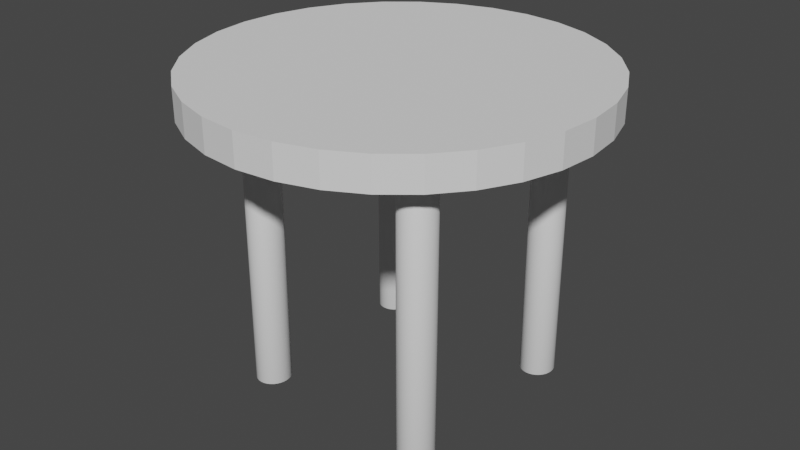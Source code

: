 # Source: table-cabaret.blend  (saved by Blender 3.4.6; exported with 4.5.12 LTS)
import bpy
from mathutils import Matrix  # noqa: F401  (used for matrix-valued properties, if any)

bpy.ops.wm.read_factory_settings(use_empty=True)
scene = bpy.context.scene
scene.name = 'Scene'

# ---- collections
col_collection = bpy.data.collections.new('Collection'); scene.collection.children.link(col_collection)

# ---- world
world_world = bpy.data.worlds.new('World'); scene.world = world_world
world_world.use_nodes = True; world_world.node_tree.nodes.clear()
_N = world_world.node_tree.nodes; _L = world_world.node_tree.links
n0 = _N.new('ShaderNodeOutputWorld'); n0.name = 'World Output'; n0.location = (300, 300)
n1 = _N.new('ShaderNodeBackground'); n1.name = 'Background'; n1.location = (10, 300)
n1.inputs[0].default_value = (0.05088, 0.05088, 0.05088, 1.0)
_L.new(n1.outputs[0], n0.inputs[0])
n0.is_active_output = True
world_world.color = (0.05088, 0.05088, 0.05088)
world_world.use_sun_shadow = False
world_world.sun_shadow_jitter_overblur = 0.0

# ---- meshes
me_cylinder = bpy.data.meshes.new('Cylinder')
me_cylinder.from_pydata([(0.0, 1.0, -1.0), (0.0, 1.0, -0.8358), (0.1951, 0.9808, -1.0), (0.1951, 0.9808, -0.8358), (0.3827, 0.9239, -1.0), (0.3827, 0.9239, -0.8358), (0.5556, 0.8315, -1.0), (0.5556, 0.8315, -0.8358), (0.7071, 0.7071, -1.0), (0.7071, 0.7071, -0.8358), (0.8315, 0.5556, -1.0), (0.8315, 0.5556, -0.8358), (0.9239, 0.3827, -1.0), (0.9239, 0.3827, -0.8358), (0.9808, 0.1951, -1.0), (0.9808, 0.1951, -0.8358), (1.0, -4.371e-08, -1.0), (1.0, -4.371e-08, -0.8358), (0.9808, -0.1951, -1.0), (0.9808, -0.1951, -0.8358), (0.9239, -0.3827, -1.0), (0.9239, -0.3827, -0.8358), (0.8315, -0.5556, -1.0), (0.8315, -0.5556, -0.8358), (0.7071, -0.7071, -1.0), (0.7071, -0.7071, -0.8358), (0.5556, -0.8315, -1.0), (0.5556, -0.8315, -0.8358), (0.3827, -0.9239, -1.0), (0.3827, -0.9239, -0.8358), (0.1951, -0.9808, -1.0), (0.1951, -0.9808, -0.8358), (-8.742e-08, -1.0, -1.0), (-8.742e-08, -1.0, -0.8358), (-0.1951, -0.9808, -1.0), (-0.1951, -0.9808, -0.8358), (-0.3827, -0.9239, -1.0), (-0.3827, -0.9239, -0.8358), (-0.5556, -0.8315, -1.0), (-0.5556, -0.8315, -0.8358), (-0.7071, -0.7071, -1.0), (-0.7071, -0.7071, -0.8358), (-0.8315, -0.5556, -1.0), (-0.8315, -0.5556, -0.8358), (-0.9239, -0.3827, -1.0), (-0.9239, -0.3827, -0.8358), (-0.9808, -0.1951, -1.0), (-0.9808, -0.1951, -0.8358), (-1.0, 1.192e-08, -1.0), (-1.0, 1.192e-08, -0.8358), (-0.9808, 0.1951, -1.0), (-0.9808, 0.1951, -0.8358), (-0.9239, 0.3827, -1.0), (-0.9239, 0.3827, -0.8358), (-0.8315, 0.5556, -1.0), (-0.8315, 0.5556, -0.8358), (-0.7071, 0.7071, -1.0), (-0.7071, 0.7071, -0.8358), (-0.5556, 0.8315, -1.0), (-0.5556, 0.8315, -0.8358), (-0.3827, 0.9239, -1.0), (-0.3827, 0.9239, -0.8358), (-0.1951, 0.9808, -1.0), (-0.1951, 0.9808, -0.8358)], [], [(0, 1, 3, 2), (2, 3, 5, 4), (4, 5, 7, 6), (6, 7, 9, 8), (8, 9, 11, 10), (10, 11, 13, 12), (12, 13, 15, 14), (14, 15, 17, 16), (16, 17, 19, 18), (18, 19, 21, 20), (20, 21, 23, 22), (22, 23, 25, 24), (24, 25, 27, 26), (26, 27, 29, 28), (28, 29, 31, 30), (30, 31, 33, 32), (32, 33, 35, 34), (34, 35, 37, 36), (36, 37, 39, 38), (38, 39, 41, 40), (40, 41, 43, 42), (42, 43, 45, 44), (44, 45, 47, 46), (46, 47, 49, 48), (48, 49, 51, 50), (50, 51, 53, 52), (52, 53, 55, 54), (54, 55, 57, 56), (56, 57, 59, 58), (58, 59, 61, 60), (3, 1, 63, 61, 59, 57, 55, 53, 51, 49, 47, 45, 43, 41, 39, 37, 35, 33, 31, 29, 27, 25, 23, 21, 19, 17, 15, 13, 11, 9, 7, 5), (60, 61, 63, 62), (62, 63, 1, 0), (0, 2, 4, 6, 8, 10, 12, 14, 16, 18, 20, 22, 24, 26, 28, 30, 32, 34, 36, 38, 40, 42, 44, 46, 48, 50, 52, 54, 56, 58, 60, 62)])
_uv = me_cylinder.uv_layers.new(name='UVMap')
_uv.uv.foreach_set('vector', [1.0, 0.5, 1.0, 1.0, 0.9688, 1.0, 0.9688, 0.5, 0.9688, 0.5, 0.9688, 1.0, 0.9375, 1.0, 0.9375, 0.5, 0.9375, 0.5, 0.9375, 1.0, 0.9062, 1.0, 0.9062, 0.5, 0.9062, 0.5, 0.9062, 1.0, 0.875, 1.0, 0.875, 0.5, 0.875, 0.5, 0.875, 1.0, 0.8438, 1.0, 0.8438, 0.5, 0.8438, 0.5, 0.8438, 1.0, 0.8125, 1.0, 0.8125, 0.5, 0.8125, 0.5, 0.8125, 1.0, 0.7812, 1.0, 0.7812, 0.5, 0.7812, 0.5, 0.7812, 1.0, 0.75, 1.0, 0.75, 0.5, 0.75, 0.5, 0.75, 1.0, 0.7188, 1.0, 0.7188, 0.5, 0.7188, 0.5, 0.7188, 1.0, 0.6875, 1.0, 0.6875, 0.5, 0.6875, 0.5, 0.6875, 1.0, 0.6562, 1.0, 0.6562, 0.5, 0.6562, 0.5, 0.6562, 1.0, 0.625, 1.0, 0.625, 0.5, 0.625, 0.5, 0.625, 1.0, 0.5938, 1.0, 0.5938, 0.5, 0.5938, 0.5, 0.5938, 1.0, 0.5625, 1.0, 0.5625, 0.5, 0.5625, 0.5, 0.5625, 1.0, 0.5312, 1.0, 0.5312, 0.5, 0.5312, 0.5, 0.5312, 1.0, 0.5, 1.0, 0.5, 0.5, 0.5, 0.5, 0.5, 1.0, 0.4688, 1.0, 0.4688, 0.5, 0.4688, 0.5, 0.4688, 1.0, 0.4375, 1.0, 0.4375, 0.5, 0.4375, 0.5, 0.4375, 1.0, 0.4062, 1.0, 0.4062, 0.5, 0.4062, 0.5, 0.4062, 1.0, 0.375, 1.0, 0.375, 0.5, 0.375, 0.5, 0.375, 1.0, 0.3438, 1.0, 0.3438, 0.5, 0.3438, 0.5, 0.3438, 1.0, 0.3125, 1.0, 0.3125, 0.5, 0.3125, 0.5, 0.3125, 1.0, 0.2812, 1.0, 0.2812, 0.5, 0.2812, 0.5, 0.2812, 1.0, 0.25, 1.0, 0.25, 0.5, 0.25, 0.5, 0.25, 1.0, 0.2188, 1.0, 0.2188, 0.5, 0.2188, 0.5, 0.2188, 1.0, 0.1875, 1.0, 0.1875, 0.5, 0.1875, 0.5, 0.1875, 1.0, 0.1562, 1.0, 0.1562, 0.5, 0.1562, 0.5, 0.1562, 1.0, 0.125, 1.0, 0.125, 0.5, 0.125, 0.5, 0.125, 1.0, 0.09375, 1.0, 0.09375, 0.5, 0.09375, 0.5, 0.09375, 1.0, 0.0625, 1.0, 0.0625, 0.5, 0.2968, 0.4854, 0.25, 0.49, 0.2032, 0.4854, 0.1582, 0.4717, 0.1167, 0.4496, 0.08029, 0.4197, 0.05045, 0.3833, 0.02827, 0.3418, 0.01461, 0.2968, 0.01, 0.25, 0.01461, 0.2032, 0.02827, 0.1582, 0.05045, 0.1167, 0.08029, 0.08029, 0.1167, 0.05045, 0.1582, 0.02827, 0.2032, 0.01461, 0.25, 0.01, 0.2968, 0.01461, 0.3418, 0.02827, 0.3833, 0.05045, 0.4197, 0.08029, 0.4496, 0.1167, 0.4717, 0.1582, 0.4854, 0.2032, 0.49, 0.25, 0.4854, 0.2968, 0.4717, 0.3418, 0.4496, 0.3833, 0.4197, 0.4197, 0.3833, 0.4496, 0.3418, 0.4717, 0.0625, 0.5, 0.0625, 1.0, 0.03125, 1.0, 0.03125, 0.5, 0.03125, 0.5, 0.03125, 1.0, 0.0, 1.0, 0.0, 0.5, 0.75, 0.49, 0.7968, 0.4854, 0.8418, 0.4717, 0.8833, 0.4496, 0.9197, 0.4197, 0.9496, 0.3833, 0.9717, 0.3418, 0.9854, 0.2968, 0.99, 0.25, 0.9854, 0.2032, 0.9717, 0.1582, 0.9496, 0.1167, 0.9197, 0.08029, 0.8833, 0.05045, 0.8418, 0.02827, 0.7968, 0.01461, 0.75, 0.01, 0.7032, 0.01461, 0.6582, 0.02827, 0.6167, 0.05045, 0.5803, 0.08029, 0.5504, 0.1167, 0.5283, 0.1582, 0.5146, 0.2032, 0.51, 0.25, 0.5146, 0.2968, 0.5283, 0.3418, 0.5504, 0.3833, 0.5803, 0.4197, 0.6167, 0.4496, 0.6582, 0.4717, 0.7032, 0.4854])
me_cylinder.update()
me_cylinder_001 = bpy.data.meshes.new('Cylinder.001')
me_cylinder_001.from_pydata([(0.0, 1.0, 0.4304), (0.0, 1.0, 4.292), (0.1951, 0.9808, 0.4304), (0.1951, 0.9808, 4.292), (0.3827, 0.9239, 0.4304), (0.3827, 0.9239, 4.292), (0.5556, 0.8315, 0.4304), (0.5556, 0.8315, 4.292), (0.7071, 0.7071, 0.4304), (0.7071, 0.7071, 4.292), (0.8315, 0.5556, 0.4304), (0.8315, 0.5556, 4.292), (0.9239, 0.3827, 0.4304), (0.9239, 0.3827, 4.292), (0.9808, 0.1951, 0.4304), (0.9808, 0.1951, 4.292), (1.0, -4.371e-08, 0.4304), (1.0, -4.371e-08, 4.292), (0.9808, -0.1951, 0.4304), (0.9808, -0.1951, 4.292), (0.9239, -0.3827, 0.4304), (0.9239, -0.3827, 4.292), (0.8315, -0.5556, 0.4304), (0.8315, -0.5556, 4.292), (0.7071, -0.7071, 0.4304), (0.7071, -0.7071, 4.292), (0.5556, -0.8315, 0.4304), (0.5556, -0.8315, 4.292), (0.3827, -0.9239, 0.4304), (0.3827, -0.9239, 4.292), (0.1951, -0.9808, 0.4304), (0.1951, -0.9808, 4.292), (-8.742e-08, -1.0, 0.4304), (-8.742e-08, -1.0, 4.292), (-0.1951, -0.9808, 0.4304), (-0.1951, -0.9808, 4.292), (-0.3827, -0.9239, 0.4304), (-0.3827, -0.9239, 4.292), (-0.5556, -0.8315, 0.4304), (-0.5556, -0.8315, 4.292), (-0.7071, -0.7071, 0.4304), (-0.7071, -0.7071, 4.292), (-0.8315, -0.5556, 0.4304), (-0.8315, -0.5556, 4.292), (-0.9239, -0.3827, 0.4304), (-0.9239, -0.3827, 4.292), (-0.9808, -0.1951, 0.4304), (-0.9808, -0.1951, 4.292), (-1.0, 1.192e-08, 0.4304), (-1.0, 1.192e-08, 4.292), (-0.9808, 0.1951, 0.4304), (-0.9808, 0.1951, 4.292), (-0.9239, 0.3827, 0.4304), (-0.9239, 0.3827, 4.292), (-0.8315, 0.5556, 0.4304), (-0.8315, 0.5556, 4.292), (-0.7071, 0.7071, 0.4304), (-0.7071, 0.7071, 4.292), (-0.5556, 0.8315, 0.4304), (-0.5556, 0.8315, 4.292), (-0.3827, 0.9239, 0.4304), (-0.3827, 0.9239, 4.292), (-0.1951, 0.9808, 0.4304), (-0.1951, 0.9808, 4.292)], [], [(0, 1, 3, 2), (2, 3, 5, 4), (4, 5, 7, 6), (6, 7, 9, 8), (8, 9, 11, 10), (10, 11, 13, 12), (12, 13, 15, 14), (14, 15, 17, 16), (16, 17, 19, 18), (18, 19, 21, 20), (20, 21, 23, 22), (22, 23, 25, 24), (24, 25, 27, 26), (26, 27, 29, 28), (28, 29, 31, 30), (30, 31, 33, 32), (32, 33, 35, 34), (34, 35, 37, 36), (36, 37, 39, 38), (38, 39, 41, 40), (40, 41, 43, 42), (42, 43, 45, 44), (44, 45, 47, 46), (46, 47, 49, 48), (48, 49, 51, 50), (50, 51, 53, 52), (52, 53, 55, 54), (54, 55, 57, 56), (56, 57, 59, 58), (58, 59, 61, 60), (3, 1, 63, 61, 59, 57, 55, 53, 51, 49, 47, 45, 43, 41, 39, 37, 35, 33, 31, 29, 27, 25, 23, 21, 19, 17, 15, 13, 11, 9, 7, 5), (60, 61, 63, 62), (62, 63, 1, 0), (0, 2, 4, 6, 8, 10, 12, 14, 16, 18, 20, 22, 24, 26, 28, 30, 32, 34, 36, 38, 40, 42, 44, 46, 48, 50, 52, 54, 56, 58, 60, 62)])
me_cylinder_001.polygons.foreach_set('use_smooth', [True] * 34)
_uv = me_cylinder_001.uv_layers.new(name='UVMap')
_uv.uv.foreach_set('vector', [1.0, 0.5, 1.0, 1.0, 0.9688, 1.0, 0.9688, 0.5, 0.9688, 0.5, 0.9688, 1.0, 0.9375, 1.0, 0.9375, 0.5, 0.9375, 0.5, 0.9375, 1.0, 0.9062, 1.0, 0.9062, 0.5, 0.9062, 0.5, 0.9062, 1.0, 0.875, 1.0, 0.875, 0.5, 0.875, 0.5, 0.875, 1.0, 0.8438, 1.0, 0.8438, 0.5, 0.8438, 0.5, 0.8438, 1.0, 0.8125, 1.0, 0.8125, 0.5, 0.8125, 0.5, 0.8125, 1.0, 0.7812, 1.0, 0.7812, 0.5, 0.7812, 0.5, 0.7812, 1.0, 0.75, 1.0, 0.75, 0.5, 0.75, 0.5, 0.75, 1.0, 0.7188, 1.0, 0.7188, 0.5, 0.7188, 0.5, 0.7188, 1.0, 0.6875, 1.0, 0.6875, 0.5, 0.6875, 0.5, 0.6875, 1.0, 0.6562, 1.0, 0.6562, 0.5, 0.6562, 0.5, 0.6562, 1.0, 0.625, 1.0, 0.625, 0.5, 0.625, 0.5, 0.625, 1.0, 0.5938, 1.0, 0.5938, 0.5, 0.5938, 0.5, 0.5938, 1.0, 0.5625, 1.0, 0.5625, 0.5, 0.5625, 0.5, 0.5625, 1.0, 0.5312, 1.0, 0.5312, 0.5, 0.5312, 0.5, 0.5312, 1.0, 0.5, 1.0, 0.5, 0.5, 0.5, 0.5, 0.5, 1.0, 0.4688, 1.0, 0.4688, 0.5, 0.4688, 0.5, 0.4688, 1.0, 0.4375, 1.0, 0.4375, 0.5, 0.4375, 0.5, 0.4375, 1.0, 0.4062, 1.0, 0.4062, 0.5, 0.4062, 0.5, 0.4062, 1.0, 0.375, 1.0, 0.375, 0.5, 0.375, 0.5, 0.375, 1.0, 0.3438, 1.0, 0.3438, 0.5, 0.3438, 0.5, 0.3438, 1.0, 0.3125, 1.0, 0.3125, 0.5, 0.3125, 0.5, 0.3125, 1.0, 0.2812, 1.0, 0.2812, 0.5, 0.2812, 0.5, 0.2812, 1.0, 0.25, 1.0, 0.25, 0.5, 0.25, 0.5, 0.25, 1.0, 0.2188, 1.0, 0.2188, 0.5, 0.2188, 0.5, 0.2188, 1.0, 0.1875, 1.0, 0.1875, 0.5, 0.1875, 0.5, 0.1875, 1.0, 0.1562, 1.0, 0.1562, 0.5, 0.1562, 0.5, 0.1562, 1.0, 0.125, 1.0, 0.125, 0.5, 0.125, 0.5, 0.125, 1.0, 0.09375, 1.0, 0.09375, 0.5, 0.09375, 0.5, 0.09375, 1.0, 0.0625, 1.0, 0.0625, 0.5, 0.2968, 0.4854, 0.25, 0.49, 0.2032, 0.4854, 0.1582, 0.4717, 0.1167, 0.4496, 0.08029, 0.4197, 0.05045, 0.3833, 0.02827, 0.3418, 0.01461, 0.2968, 0.01, 0.25, 0.01461, 0.2032, 0.02827, 0.1582, 0.05045, 0.1167, 0.08029, 0.08029, 0.1167, 0.05045, 0.1582, 0.02827, 0.2032, 0.01461, 0.25, 0.01, 0.2968, 0.01461, 0.3418, 0.02827, 0.3833, 0.05045, 0.4197, 0.08029, 0.4496, 0.1167, 0.4717, 0.1582, 0.4854, 0.2032, 0.49, 0.25, 0.4854, 0.2968, 0.4717, 0.3418, 0.4496, 0.3833, 0.4197, 0.4197, 0.3833, 0.4496, 0.3418, 0.4717, 0.0625, 0.5, 0.0625, 1.0, 0.03125, 1.0, 0.03125, 0.5, 0.03125, 0.5, 0.03125, 1.0, 0.0, 1.0, 0.0, 0.5, 0.75, 0.49, 0.7968, 0.4854, 0.8418, 0.4717, 0.8833, 0.4496, 0.9197, 0.4197, 0.9496, 0.3833, 0.9717, 0.3418, 0.9854, 0.2968, 0.99, 0.25, 0.9854, 0.2032, 0.9717, 0.1582, 0.9496, 0.1167, 0.9197, 0.08029, 0.8833, 0.05045, 0.8418, 0.02827, 0.7968, 0.01461, 0.75, 0.01, 0.7032, 0.01461, 0.6582, 0.02827, 0.6167, 0.05045, 0.5803, 0.08029, 0.5504, 0.1167, 0.5283, 0.1582, 0.5146, 0.2032, 0.51, 0.25, 0.5146, 0.2968, 0.5283, 0.3418, 0.5504, 0.3833, 0.5803, 0.4197, 0.6167, 0.4496, 0.6582, 0.4717, 0.7032, 0.4854])
me_cylinder_001.update()
me_cylinder_002 = bpy.data.meshes.new('Cylinder.002')
me_cylinder_002.from_pydata([(0.0, 1.0, 0.4398), (0.0, 1.0, 4.292), (0.1951, 0.9808, 0.4398), (0.1951, 0.9808, 4.292), (0.3827, 0.9239, 0.4398), (0.3827, 0.9239, 4.292), (0.5556, 0.8315, 0.4398), (0.5556, 0.8315, 4.292), (0.7071, 0.7071, 0.4398), (0.7071, 0.7071, 4.292), (0.8315, 0.5556, 0.4398), (0.8315, 0.5556, 4.292), (0.9239, 0.3827, 0.4398), (0.9239, 0.3827, 4.292), (0.9808, 0.1951, 0.4398), (0.9808, 0.1951, 4.292), (1.0, -4.371e-08, 0.4398), (1.0, -4.371e-08, 4.292), (0.9808, -0.1951, 0.4398), (0.9808, -0.1951, 4.292), (0.9239, -0.3827, 0.4398), (0.9239, -0.3827, 4.292), (0.8315, -0.5556, 0.4398), (0.8315, -0.5556, 4.292), (0.7071, -0.7071, 0.4398), (0.7071, -0.7071, 4.292), (0.5556, -0.8315, 0.4398), (0.5556, -0.8315, 4.292), (0.3827, -0.9239, 0.4398), (0.3827, -0.9239, 4.292), (0.1951, -0.9808, 0.4398), (0.1951, -0.9808, 4.292), (-8.742e-08, -1.0, 0.4398), (-8.742e-08, -1.0, 4.292), (-0.1951, -0.9808, 0.4398), (-0.1951, -0.9808, 4.292), (-0.3827, -0.9239, 0.4398), (-0.3827, -0.9239, 4.292), (-0.5556, -0.8315, 0.4398), (-0.5556, -0.8315, 4.292), (-0.7071, -0.7071, 0.4398), (-0.7071, -0.7071, 4.292), (-0.8315, -0.5556, 0.4398), (-0.8315, -0.5556, 4.292), (-0.9239, -0.3827, 0.4398), (-0.9239, -0.3827, 4.292), (-0.9808, -0.1951, 0.4398), (-0.9808, -0.1951, 4.292), (-1.0, 1.192e-08, 0.4398), (-1.0, 1.192e-08, 4.292), (-0.9808, 0.1951, 0.4398), (-0.9808, 0.1951, 4.292), (-0.9239, 0.3827, 0.4398), (-0.9239, 0.3827, 4.292), (-0.8315, 0.5556, 0.4398), (-0.8315, 0.5556, 4.292), (-0.7071, 0.7071, 0.4398), (-0.7071, 0.7071, 4.292), (-0.5556, 0.8315, 0.4398), (-0.5556, 0.8315, 4.292), (-0.3827, 0.9239, 0.4398), (-0.3827, 0.9239, 4.292), (-0.1951, 0.9808, 0.4398), (-0.1951, 0.9808, 4.292)], [], [(0, 1, 3, 2), (2, 3, 5, 4), (4, 5, 7, 6), (6, 7, 9, 8), (8, 9, 11, 10), (10, 11, 13, 12), (12, 13, 15, 14), (14, 15, 17, 16), (16, 17, 19, 18), (18, 19, 21, 20), (20, 21, 23, 22), (22, 23, 25, 24), (24, 25, 27, 26), (26, 27, 29, 28), (28, 29, 31, 30), (30, 31, 33, 32), (32, 33, 35, 34), (34, 35, 37, 36), (36, 37, 39, 38), (38, 39, 41, 40), (40, 41, 43, 42), (42, 43, 45, 44), (44, 45, 47, 46), (46, 47, 49, 48), (48, 49, 51, 50), (50, 51, 53, 52), (52, 53, 55, 54), (54, 55, 57, 56), (56, 57, 59, 58), (58, 59, 61, 60), (3, 1, 63, 61, 59, 57, 55, 53, 51, 49, 47, 45, 43, 41, 39, 37, 35, 33, 31, 29, 27, 25, 23, 21, 19, 17, 15, 13, 11, 9, 7, 5), (60, 61, 63, 62), (62, 63, 1, 0), (0, 2, 4, 6, 8, 10, 12, 14, 16, 18, 20, 22, 24, 26, 28, 30, 32, 34, 36, 38, 40, 42, 44, 46, 48, 50, 52, 54, 56, 58, 60, 62)])
me_cylinder_002.polygons.foreach_set('use_smooth', [True] * 34)
_uv = me_cylinder_002.uv_layers.new(name='UVMap')
_uv.uv.foreach_set('vector', [1.0, 0.5, 1.0, 1.0, 0.9688, 1.0, 0.9688, 0.5, 0.9688, 0.5, 0.9688, 1.0, 0.9375, 1.0, 0.9375, 0.5, 0.9375, 0.5, 0.9375, 1.0, 0.9062, 1.0, 0.9062, 0.5, 0.9062, 0.5, 0.9062, 1.0, 0.875, 1.0, 0.875, 0.5, 0.875, 0.5, 0.875, 1.0, 0.8438, 1.0, 0.8438, 0.5, 0.8438, 0.5, 0.8438, 1.0, 0.8125, 1.0, 0.8125, 0.5, 0.8125, 0.5, 0.8125, 1.0, 0.7812, 1.0, 0.7812, 0.5, 0.7812, 0.5, 0.7812, 1.0, 0.75, 1.0, 0.75, 0.5, 0.75, 0.5, 0.75, 1.0, 0.7188, 1.0, 0.7188, 0.5, 0.7188, 0.5, 0.7188, 1.0, 0.6875, 1.0, 0.6875, 0.5, 0.6875, 0.5, 0.6875, 1.0, 0.6562, 1.0, 0.6562, 0.5, 0.6562, 0.5, 0.6562, 1.0, 0.625, 1.0, 0.625, 0.5, 0.625, 0.5, 0.625, 1.0, 0.5938, 1.0, 0.5938, 0.5, 0.5938, 0.5, 0.5938, 1.0, 0.5625, 1.0, 0.5625, 0.5, 0.5625, 0.5, 0.5625, 1.0, 0.5312, 1.0, 0.5312, 0.5, 0.5312, 0.5, 0.5312, 1.0, 0.5, 1.0, 0.5, 0.5, 0.5, 0.5, 0.5, 1.0, 0.4688, 1.0, 0.4688, 0.5, 0.4688, 0.5, 0.4688, 1.0, 0.4375, 1.0, 0.4375, 0.5, 0.4375, 0.5, 0.4375, 1.0, 0.4062, 1.0, 0.4062, 0.5, 0.4062, 0.5, 0.4062, 1.0, 0.375, 1.0, 0.375, 0.5, 0.375, 0.5, 0.375, 1.0, 0.3438, 1.0, 0.3438, 0.5, 0.3438, 0.5, 0.3438, 1.0, 0.3125, 1.0, 0.3125, 0.5, 0.3125, 0.5, 0.3125, 1.0, 0.2812, 1.0, 0.2812, 0.5, 0.2812, 0.5, 0.2812, 1.0, 0.25, 1.0, 0.25, 0.5, 0.25, 0.5, 0.25, 1.0, 0.2188, 1.0, 0.2188, 0.5, 0.2188, 0.5, 0.2188, 1.0, 0.1875, 1.0, 0.1875, 0.5, 0.1875, 0.5, 0.1875, 1.0, 0.1562, 1.0, 0.1562, 0.5, 0.1562, 0.5, 0.1562, 1.0, 0.125, 1.0, 0.125, 0.5, 0.125, 0.5, 0.125, 1.0, 0.09375, 1.0, 0.09375, 0.5, 0.09375, 0.5, 0.09375, 1.0, 0.0625, 1.0, 0.0625, 0.5, 0.2968, 0.4854, 0.25, 0.49, 0.2032, 0.4854, 0.1582, 0.4717, 0.1167, 0.4496, 0.08029, 0.4197, 0.05045, 0.3833, 0.02827, 0.3418, 0.01461, 0.2968, 0.01, 0.25, 0.01461, 0.2032, 0.02827, 0.1582, 0.05045, 0.1167, 0.08029, 0.08029, 0.1167, 0.05045, 0.1582, 0.02827, 0.2032, 0.01461, 0.25, 0.01, 0.2968, 0.01461, 0.3418, 0.02827, 0.3833, 0.05045, 0.4197, 0.08029, 0.4496, 0.1167, 0.4717, 0.1582, 0.4854, 0.2032, 0.49, 0.25, 0.4854, 0.2968, 0.4717, 0.3418, 0.4496, 0.3833, 0.4197, 0.4197, 0.3833, 0.4496, 0.3418, 0.4717, 0.0625, 0.5, 0.0625, 1.0, 0.03125, 1.0, 0.03125, 0.5, 0.03125, 0.5, 0.03125, 1.0, 0.0, 1.0, 0.0, 0.5, 0.75, 0.49, 0.7968, 0.4854, 0.8418, 0.4717, 0.8833, 0.4496, 0.9197, 0.4197, 0.9496, 0.3833, 0.9717, 0.3418, 0.9854, 0.2968, 0.99, 0.25, 0.9854, 0.2032, 0.9717, 0.1582, 0.9496, 0.1167, 0.9197, 0.08029, 0.8833, 0.05045, 0.8418, 0.02827, 0.7968, 0.01461, 0.75, 0.01, 0.7032, 0.01461, 0.6582, 0.02827, 0.6167, 0.05045, 0.5803, 0.08029, 0.5504, 0.1167, 0.5283, 0.1582, 0.5146, 0.2032, 0.51, 0.25, 0.5146, 0.2968, 0.5283, 0.3418, 0.5504, 0.3833, 0.5803, 0.4197, 0.6167, 0.4496, 0.6582, 0.4717, 0.7032, 0.4854])
me_cylinder_002.update()
me_cylinder_003 = bpy.data.meshes.new('Cylinder.003')
me_cylinder_003.from_pydata([(0.0, 1.0, 0.4013), (0.0, 1.0, 4.292), (0.1951, 0.9808, 0.4013), (0.1951, 0.9808, 4.292), (0.3827, 0.9239, 0.4013), (0.3827, 0.9239, 4.292), (0.5556, 0.8315, 0.4013), (0.5556, 0.8315, 4.292), (0.7071, 0.7071, 0.4013), (0.7071, 0.7071, 4.292), (0.8315, 0.5556, 0.4013), (0.8315, 0.5556, 4.292), (0.9239, 0.3827, 0.4013), (0.9239, 0.3827, 4.292), (0.9808, 0.1951, 0.4013), (0.9808, 0.1951, 4.292), (1.0, -4.371e-08, 0.4013), (1.0, -4.371e-08, 4.292), (0.9808, -0.1951, 0.4013), (0.9808, -0.1951, 4.292), (0.9239, -0.3827, 0.4013), (0.9239, -0.3827, 4.292), (0.8315, -0.5556, 0.4013), (0.8315, -0.5556, 4.292), (0.7071, -0.7071, 0.4013), (0.7071, -0.7071, 4.292), (0.5556, -0.8315, 0.4013), (0.5556, -0.8315, 4.292), (0.3827, -0.9239, 0.4013), (0.3827, -0.9239, 4.292), (0.1951, -0.9808, 0.4013), (0.1951, -0.9808, 4.292), (-8.742e-08, -1.0, 0.4013), (-8.742e-08, -1.0, 4.292), (-0.1951, -0.9808, 0.4013), (-0.1951, -0.9808, 4.292), (-0.3827, -0.9239, 0.4013), (-0.3827, -0.9239, 4.292), (-0.5556, -0.8315, 0.4013), (-0.5556, -0.8315, 4.292), (-0.7071, -0.7071, 0.4013), (-0.7071, -0.7071, 4.292), (-0.8315, -0.5556, 0.4013), (-0.8315, -0.5556, 4.292), (-0.9239, -0.3827, 0.4013), (-0.9239, -0.3827, 4.292), (-0.9808, -0.1951, 0.4013), (-0.9808, -0.1951, 4.292), (-1.0, 1.192e-08, 0.4013), (-1.0, 1.192e-08, 4.292), (-0.9808, 0.1951, 0.4013), (-0.9808, 0.1951, 4.292), (-0.9239, 0.3827, 0.4013), (-0.9239, 0.3827, 4.292), (-0.8315, 0.5556, 0.4013), (-0.8315, 0.5556, 4.292), (-0.7071, 0.7071, 0.4013), (-0.7071, 0.7071, 4.292), (-0.5556, 0.8315, 0.4013), (-0.5556, 0.8315, 4.292), (-0.3827, 0.9239, 0.4013), (-0.3827, 0.9239, 4.292), (-0.1951, 0.9808, 0.4013), (-0.1951, 0.9808, 4.292)], [], [(0, 1, 3, 2), (2, 3, 5, 4), (4, 5, 7, 6), (6, 7, 9, 8), (8, 9, 11, 10), (10, 11, 13, 12), (12, 13, 15, 14), (14, 15, 17, 16), (16, 17, 19, 18), (18, 19, 21, 20), (20, 21, 23, 22), (22, 23, 25, 24), (24, 25, 27, 26), (26, 27, 29, 28), (28, 29, 31, 30), (30, 31, 33, 32), (32, 33, 35, 34), (34, 35, 37, 36), (36, 37, 39, 38), (38, 39, 41, 40), (40, 41, 43, 42), (42, 43, 45, 44), (44, 45, 47, 46), (46, 47, 49, 48), (48, 49, 51, 50), (50, 51, 53, 52), (52, 53, 55, 54), (54, 55, 57, 56), (56, 57, 59, 58), (58, 59, 61, 60), (3, 1, 63, 61, 59, 57, 55, 53, 51, 49, 47, 45, 43, 41, 39, 37, 35, 33, 31, 29, 27, 25, 23, 21, 19, 17, 15, 13, 11, 9, 7, 5), (60, 61, 63, 62), (62, 63, 1, 0), (0, 2, 4, 6, 8, 10, 12, 14, 16, 18, 20, 22, 24, 26, 28, 30, 32, 34, 36, 38, 40, 42, 44, 46, 48, 50, 52, 54, 56, 58, 60, 62)])
me_cylinder_003.polygons.foreach_set('use_smooth', [True] * 34)
_uv = me_cylinder_003.uv_layers.new(name='UVMap')
_uv.uv.foreach_set('vector', [1.0, 0.5, 1.0, 1.0, 0.9688, 1.0, 0.9688, 0.5, 0.9688, 0.5, 0.9688, 1.0, 0.9375, 1.0, 0.9375, 0.5, 0.9375, 0.5, 0.9375, 1.0, 0.9062, 1.0, 0.9062, 0.5, 0.9062, 0.5, 0.9062, 1.0, 0.875, 1.0, 0.875, 0.5, 0.875, 0.5, 0.875, 1.0, 0.8438, 1.0, 0.8438, 0.5, 0.8438, 0.5, 0.8438, 1.0, 0.8125, 1.0, 0.8125, 0.5, 0.8125, 0.5, 0.8125, 1.0, 0.7812, 1.0, 0.7812, 0.5, 0.7812, 0.5, 0.7812, 1.0, 0.75, 1.0, 0.75, 0.5, 0.75, 0.5, 0.75, 1.0, 0.7188, 1.0, 0.7188, 0.5, 0.7188, 0.5, 0.7188, 1.0, 0.6875, 1.0, 0.6875, 0.5, 0.6875, 0.5, 0.6875, 1.0, 0.6562, 1.0, 0.6562, 0.5, 0.6562, 0.5, 0.6562, 1.0, 0.625, 1.0, 0.625, 0.5, 0.625, 0.5, 0.625, 1.0, 0.5938, 1.0, 0.5938, 0.5, 0.5938, 0.5, 0.5938, 1.0, 0.5625, 1.0, 0.5625, 0.5, 0.5625, 0.5, 0.5625, 1.0, 0.5312, 1.0, 0.5312, 0.5, 0.5312, 0.5, 0.5312, 1.0, 0.5, 1.0, 0.5, 0.5, 0.5, 0.5, 0.5, 1.0, 0.4688, 1.0, 0.4688, 0.5, 0.4688, 0.5, 0.4688, 1.0, 0.4375, 1.0, 0.4375, 0.5, 0.4375, 0.5, 0.4375, 1.0, 0.4062, 1.0, 0.4062, 0.5, 0.4062, 0.5, 0.4062, 1.0, 0.375, 1.0, 0.375, 0.5, 0.375, 0.5, 0.375, 1.0, 0.3438, 1.0, 0.3438, 0.5, 0.3438, 0.5, 0.3438, 1.0, 0.3125, 1.0, 0.3125, 0.5, 0.3125, 0.5, 0.3125, 1.0, 0.2812, 1.0, 0.2812, 0.5, 0.2812, 0.5, 0.2812, 1.0, 0.25, 1.0, 0.25, 0.5, 0.25, 0.5, 0.25, 1.0, 0.2188, 1.0, 0.2188, 0.5, 0.2188, 0.5, 0.2188, 1.0, 0.1875, 1.0, 0.1875, 0.5, 0.1875, 0.5, 0.1875, 1.0, 0.1562, 1.0, 0.1562, 0.5, 0.1562, 0.5, 0.1562, 1.0, 0.125, 1.0, 0.125, 0.5, 0.125, 0.5, 0.125, 1.0, 0.09375, 1.0, 0.09375, 0.5, 0.09375, 0.5, 0.09375, 1.0, 0.0625, 1.0, 0.0625, 0.5, 0.2968, 0.4854, 0.25, 0.49, 0.2032, 0.4854, 0.1582, 0.4717, 0.1167, 0.4496, 0.08029, 0.4197, 0.05045, 0.3833, 0.02827, 0.3418, 0.01461, 0.2968, 0.01, 0.25, 0.01461, 0.2032, 0.02827, 0.1582, 0.05045, 0.1167, 0.08029, 0.08029, 0.1167, 0.05045, 0.1582, 0.02827, 0.2032, 0.01461, 0.25, 0.01, 0.2968, 0.01461, 0.3418, 0.02827, 0.3833, 0.05045, 0.4197, 0.08029, 0.4496, 0.1167, 0.4717, 0.1582, 0.4854, 0.2032, 0.49, 0.25, 0.4854, 0.2968, 0.4717, 0.3418, 0.4496, 0.3833, 0.4197, 0.4197, 0.3833, 0.4496, 0.3418, 0.4717, 0.0625, 0.5, 0.0625, 1.0, 0.03125, 1.0, 0.03125, 0.5, 0.03125, 0.5, 0.03125, 1.0, 0.0, 1.0, 0.0, 0.5, 0.75, 0.49, 0.7968, 0.4854, 0.8418, 0.4717, 0.8833, 0.4496, 0.9197, 0.4197, 0.9496, 0.3833, 0.9717, 0.3418, 0.9854, 0.2968, 0.99, 0.25, 0.9854, 0.2032, 0.9717, 0.1582, 0.9496, 0.1167, 0.9197, 0.08029, 0.8833, 0.05045, 0.8418, 0.02827, 0.7968, 0.01461, 0.75, 0.01, 0.7032, 0.01461, 0.6582, 0.02827, 0.6167, 0.05045, 0.5803, 0.08029, 0.5504, 0.1167, 0.5283, 0.1582, 0.5146, 0.2032, 0.51, 0.25, 0.5146, 0.2968, 0.5283, 0.3418, 0.5504, 0.3833, 0.5803, 0.4197, 0.6167, 0.4496, 0.6582, 0.4717, 0.7032, 0.4854])
me_cylinder_003.update()
me_cylinder_004 = bpy.data.meshes.new('Cylinder.004')
me_cylinder_004.from_pydata([(0.0, 1.0, 0.4499), (0.0, 1.0, 4.292), (0.1951, 0.9808, 0.4499), (0.1951, 0.9808, 4.292), (0.3827, 0.9239, 0.4499), (0.3827, 0.9239, 4.292), (0.5556, 0.8315, 0.4499), (0.5556, 0.8315, 4.292), (0.7071, 0.7071, 0.4499), (0.7071, 0.7071, 4.292), (0.8315, 0.5556, 0.4499), (0.8315, 0.5556, 4.292), (0.9239, 0.3827, 0.4499), (0.9239, 0.3827, 4.292), (0.9808, 0.1951, 0.4499), (0.9808, 0.1951, 4.292), (1.0, -4.371e-08, 0.4499), (1.0, -4.371e-08, 4.292), (0.9808, -0.1951, 0.4499), (0.9808, -0.1951, 4.292), (0.9239, -0.3827, 0.4499), (0.9239, -0.3827, 4.292), (0.8315, -0.5556, 0.4499), (0.8315, -0.5556, 4.292), (0.7071, -0.7071, 0.4499), (0.7071, -0.7071, 4.292), (0.5556, -0.8315, 0.4499), (0.5556, -0.8315, 4.292), (0.3827, -0.9239, 0.4499), (0.3827, -0.9239, 4.292), (0.1951, -0.9808, 0.4499), (0.1951, -0.9808, 4.292), (-8.742e-08, -1.0, 0.4499), (-8.742e-08, -1.0, 4.292), (-0.1951, -0.9808, 0.4499), (-0.1951, -0.9808, 4.292), (-0.3827, -0.9239, 0.4499), (-0.3827, -0.9239, 4.292), (-0.5556, -0.8315, 0.4499), (-0.5556, -0.8315, 4.292), (-0.7071, -0.7071, 0.4499), (-0.7071, -0.7071, 4.292), (-0.8315, -0.5556, 0.4499), (-0.8315, -0.5556, 4.292), (-0.9239, -0.3827, 0.4499), (-0.9239, -0.3827, 4.292), (-0.9808, -0.1951, 0.4499), (-0.9808, -0.1951, 4.292), (-1.0, 1.192e-08, 0.4499), (-1.0, 1.192e-08, 4.292), (-0.9808, 0.1951, 0.4499), (-0.9808, 0.1951, 4.292), (-0.9239, 0.3827, 0.4499), (-0.9239, 0.3827, 4.292), (-0.8315, 0.5556, 0.4499), (-0.8315, 0.5556, 4.292), (-0.7071, 0.7071, 0.4499), (-0.7071, 0.7071, 4.292), (-0.5556, 0.8315, 0.4499), (-0.5556, 0.8315, 4.292), (-0.3827, 0.9239, 0.4499), (-0.3827, 0.9239, 4.292), (-0.1951, 0.9808, 0.4499), (-0.1951, 0.9808, 4.292)], [], [(0, 1, 3, 2), (2, 3, 5, 4), (4, 5, 7, 6), (6, 7, 9, 8), (8, 9, 11, 10), (10, 11, 13, 12), (12, 13, 15, 14), (14, 15, 17, 16), (16, 17, 19, 18), (18, 19, 21, 20), (20, 21, 23, 22), (22, 23, 25, 24), (24, 25, 27, 26), (26, 27, 29, 28), (28, 29, 31, 30), (30, 31, 33, 32), (32, 33, 35, 34), (34, 35, 37, 36), (36, 37, 39, 38), (38, 39, 41, 40), (40, 41, 43, 42), (42, 43, 45, 44), (44, 45, 47, 46), (46, 47, 49, 48), (48, 49, 51, 50), (50, 51, 53, 52), (52, 53, 55, 54), (54, 55, 57, 56), (56, 57, 59, 58), (58, 59, 61, 60), (3, 1, 63, 61, 59, 57, 55, 53, 51, 49, 47, 45, 43, 41, 39, 37, 35, 33, 31, 29, 27, 25, 23, 21, 19, 17, 15, 13, 11, 9, 7, 5), (60, 61, 63, 62), (62, 63, 1, 0), (0, 2, 4, 6, 8, 10, 12, 14, 16, 18, 20, 22, 24, 26, 28, 30, 32, 34, 36, 38, 40, 42, 44, 46, 48, 50, 52, 54, 56, 58, 60, 62)])
me_cylinder_004.polygons.foreach_set('use_smooth', [True] * 34)
_uv = me_cylinder_004.uv_layers.new(name='UVMap')
_uv.uv.foreach_set('vector', [1.0, 0.5, 1.0, 1.0, 0.9688, 1.0, 0.9688, 0.5, 0.9688, 0.5, 0.9688, 1.0, 0.9375, 1.0, 0.9375, 0.5, 0.9375, 0.5, 0.9375, 1.0, 0.9062, 1.0, 0.9062, 0.5, 0.9062, 0.5, 0.9062, 1.0, 0.875, 1.0, 0.875, 0.5, 0.875, 0.5, 0.875, 1.0, 0.8438, 1.0, 0.8438, 0.5, 0.8438, 0.5, 0.8438, 1.0, 0.8125, 1.0, 0.8125, 0.5, 0.8125, 0.5, 0.8125, 1.0, 0.7812, 1.0, 0.7812, 0.5, 0.7812, 0.5, 0.7812, 1.0, 0.75, 1.0, 0.75, 0.5, 0.75, 0.5, 0.75, 1.0, 0.7188, 1.0, 0.7188, 0.5, 0.7188, 0.5, 0.7188, 1.0, 0.6875, 1.0, 0.6875, 0.5, 0.6875, 0.5, 0.6875, 1.0, 0.6562, 1.0, 0.6562, 0.5, 0.6562, 0.5, 0.6562, 1.0, 0.625, 1.0, 0.625, 0.5, 0.625, 0.5, 0.625, 1.0, 0.5938, 1.0, 0.5938, 0.5, 0.5938, 0.5, 0.5938, 1.0, 0.5625, 1.0, 0.5625, 0.5, 0.5625, 0.5, 0.5625, 1.0, 0.5312, 1.0, 0.5312, 0.5, 0.5312, 0.5, 0.5312, 1.0, 0.5, 1.0, 0.5, 0.5, 0.5, 0.5, 0.5, 1.0, 0.4688, 1.0, 0.4688, 0.5, 0.4688, 0.5, 0.4688, 1.0, 0.4375, 1.0, 0.4375, 0.5, 0.4375, 0.5, 0.4375, 1.0, 0.4062, 1.0, 0.4062, 0.5, 0.4062, 0.5, 0.4062, 1.0, 0.375, 1.0, 0.375, 0.5, 0.375, 0.5, 0.375, 1.0, 0.3438, 1.0, 0.3438, 0.5, 0.3438, 0.5, 0.3438, 1.0, 0.3125, 1.0, 0.3125, 0.5, 0.3125, 0.5, 0.3125, 1.0, 0.2812, 1.0, 0.2812, 0.5, 0.2812, 0.5, 0.2812, 1.0, 0.25, 1.0, 0.25, 0.5, 0.25, 0.5, 0.25, 1.0, 0.2188, 1.0, 0.2188, 0.5, 0.2188, 0.5, 0.2188, 1.0, 0.1875, 1.0, 0.1875, 0.5, 0.1875, 0.5, 0.1875, 1.0, 0.1562, 1.0, 0.1562, 0.5, 0.1562, 0.5, 0.1562, 1.0, 0.125, 1.0, 0.125, 0.5, 0.125, 0.5, 0.125, 1.0, 0.09375, 1.0, 0.09375, 0.5, 0.09375, 0.5, 0.09375, 1.0, 0.0625, 1.0, 0.0625, 0.5, 0.2968, 0.4854, 0.25, 0.49, 0.2032, 0.4854, 0.1582, 0.4717, 0.1167, 0.4496, 0.08029, 0.4197, 0.05045, 0.3833, 0.02827, 0.3418, 0.01461, 0.2968, 0.01, 0.25, 0.01461, 0.2032, 0.02827, 0.1582, 0.05045, 0.1167, 0.08029, 0.08029, 0.1167, 0.05045, 0.1582, 0.02827, 0.2032, 0.01461, 0.25, 0.01, 0.2968, 0.01461, 0.3418, 0.02827, 0.3833, 0.05045, 0.4197, 0.08029, 0.4496, 0.1167, 0.4717, 0.1582, 0.4854, 0.2032, 0.49, 0.25, 0.4854, 0.2968, 0.4717, 0.3418, 0.4496, 0.3833, 0.4197, 0.4197, 0.3833, 0.4496, 0.3418, 0.4717, 0.0625, 0.5, 0.0625, 1.0, 0.03125, 1.0, 0.03125, 0.5, 0.03125, 0.5, 0.03125, 1.0, 0.0, 1.0, 0.0, 0.5, 0.75, 0.49, 0.7968, 0.4854, 0.8418, 0.4717, 0.8833, 0.4496, 0.9197, 0.4197, 0.9496, 0.3833, 0.9717, 0.3418, 0.9854, 0.2968, 0.99, 0.25, 0.9854, 0.2032, 0.9717, 0.1582, 0.9496, 0.1167, 0.9197, 0.08029, 0.8833, 0.05045, 0.8418, 0.02827, 0.7968, 0.01461, 0.75, 0.01, 0.7032, 0.01461, 0.6582, 0.02827, 0.6167, 0.05045, 0.5803, 0.08029, 0.5504, 0.1167, 0.5283, 0.1582, 0.5146, 0.2032, 0.51, 0.25, 0.5146, 0.2968, 0.5283, 0.3418, 0.5504, 0.3833, 0.5803, 0.4197, 0.6167, 0.4496, 0.6582, 0.4717, 0.7032, 0.4854])
me_cylinder_004.update()

# ---- objects
ob_cylinder = bpy.data.objects.new('Cylinder', me_cylinder)
ob_cylinder_001 = bpy.data.objects.new('Cylinder.001', me_cylinder_001)
ob_cylinder_002 = bpy.data.objects.new('Cylinder.002', me_cylinder_002)
ob_cylinder_003 = bpy.data.objects.new('Cylinder.003', me_cylinder_003)
ob_cylinder_004 = bpy.data.objects.new('Cylinder.004', me_cylinder_004)

# ---- transforms, parenting, visibility, modifiers, constraints
ob_cylinder.location = (2.362, 0.954, 5.937)
ob_cylinder.scale = (2.52, 2.52, 2.52)
ob_cylinder_001.location = (1.297, -0.2358, -0.5997)
ob_cylinder_001.scale = (0.2167, 0.2288, 1.0)
ob_cylinder_002.location = (1.34, 2.081, -0.5997)
ob_cylinder_002.scale = (0.2167, 0.2288, 1.0)
ob_cylinder_003.location = (3.703, 2.081, -0.5997)
ob_cylinder_003.scale = (0.2167, 0.2288, 1.0)
ob_cylinder_004.location = (3.703, -0.3789, -0.5997)
ob_cylinder_004.scale = (0.2167, 0.2288, 1.0)

# ---- collection membership
col_collection.objects.link(ob_cylinder)
col_collection.objects.link(ob_cylinder_001)
col_collection.objects.link(ob_cylinder_002)
col_collection.objects.link(ob_cylinder_003)
col_collection.objects.link(ob_cylinder_004)

# ---- scene / render settings (as saved in the file)
scene.frame_start = 1; scene.frame_end = 250; scene.frame_set(1)
scene.render.engine = 'BLENDER_EEVEE_NEXT'
scene.cycles.sampling_pattern = 'TABULATED_SOBOL'
scene.cycles.use_light_tree = False
scene.view_settings.view_transform = 'Filmic'
bpy.context.view_layer.update()

# ---- added for rendering (the .blend has no active camera and no usable light): camera, sun
cam_auto = bpy.data.cameras.new('AutoCamera')
cam_auto.lens = 50.0
cam_auto.sensor_width = 36.0
cam_auto.clip_end = 1000.0
ob_auto_camera = bpy.data.objects.new('AutoCamera', cam_auto)
scene.collection.objects.link(ob_auto_camera)
ob_auto_camera.location = (9.93831, -8.13774, 7.87729)
ob_auto_camera.rotation_euler = (1.09748, -7.21219e-08, 0.694738)
scene.camera = ob_auto_camera
light_auto_sun = bpy.data.lights.new('AutoSun', 'SUN')
light_auto_sun.energy = 3.0
light_auto_sun.angle = 0.0523599
ob_auto_sun = bpy.data.objects.new('AutoSun', light_auto_sun)
scene.collection.objects.link(ob_auto_sun)
ob_auto_sun.rotation_euler = (0.872665, 0.174533, 0.523599)
bpy.context.view_layer.update()
